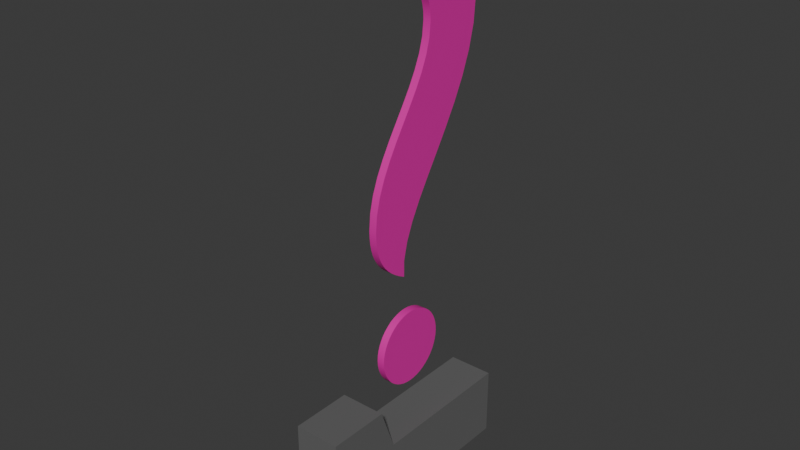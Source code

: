 # Source: neon_sign.blend  (saved by Blender 4.2.66; exported with 4.5.12 LTS)
import bpy
from mathutils import Matrix  # noqa: F401  (used for matrix-valued properties, if any)

bpy.ops.wm.read_factory_settings(use_empty=True)
scene = bpy.context.scene
scene.name = 'Scene'

# ---- collections
col_collection = bpy.data.collections.new('Collection'); scene.collection.children.link(col_collection)

# ---- materials (node trees are filled in below, after node groups)
mat_material_001 = bpy.data.materials.new('Material.001')
mat_neon = bpy.data.materials.new('neon')

# ---- material node trees
mat_material_001.use_nodes = True; mat_material_001.node_tree.nodes.clear()
_N = mat_material_001.node_tree.nodes; _L = mat_material_001.node_tree.links
n0 = _N.new('ShaderNodeBsdfPrincipled'); n0.name = 'Principled BSDF'; n0.location = (10, 300)
n0.inputs[0].default_value = (0.1197, 0.1197, 0.1197, 1.0)
n0.inputs[2].default_value = 1.0
n1 = _N.new('ShaderNodeOutputMaterial'); n1.name = 'Material Output'; n1.location = (300, 300)
_L.new(n0.outputs[0], n1.inputs[0])
n1.is_active_output = True
mat_neon.use_nodes = True; mat_neon.node_tree.nodes.clear()
_N = mat_neon.node_tree.nodes; _L = mat_neon.node_tree.links
n0 = _N.new('ShaderNodeBsdfPrincipled'); n0.name = 'Principled BSDF'; n0.location = (10, 300)
n0.inputs[0].default_value = (0.8002, 0.01066, 0.3985, 1.0)
n1 = _N.new('ShaderNodeOutputMaterial'); n1.name = 'Material Output'; n1.location = (300, 300)
_L.new(n0.outputs[0], n1.inputs[0])
n1.is_active_output = True

# ---- world
world_world = bpy.data.worlds.new('World'); scene.world = world_world
world_world.use_nodes = True; world_world.node_tree.nodes.clear()
_N = world_world.node_tree.nodes; _L = world_world.node_tree.links
n0 = _N.new('ShaderNodeOutputWorld'); n0.name = 'World Output'; n0.location = (300, 300)
n1 = _N.new('ShaderNodeBackground'); n1.name = 'Background'; n1.location = (10, 300)
n1.inputs[0].default_value = (0.05088, 0.05088, 0.05088, 1.0)
_L.new(n1.outputs[0], n0.inputs[0])
n0.is_active_output = True
world_world.color = (0.05088, 0.05088, 0.05088)
world_world.sun_shadow_jitter_overblur = 0.0

# ---- meshes
me_cube = bpy.data.meshes.new('Cube')
me_cube.from_pydata([(-0.2, -1.0, 0.0), (-0.2, -1.0, 1.0), (-0.2, 1.0, 0.0), (-0.2, 1.0, 0.6101), (0.2, -1.0, 0.0), (0.2, -1.0, 1.0), (0.2, 1.0, 0.0), (0.2, 1.0, 0.6101), (-0.2, -0.3219, 0.0), (-0.2, -0.3219, 0.6101), (0.2, -0.3219, 0.0), (0.2, -0.3219, 0.6101), (-0.2, -0.4639, 0.0), (0.2, -0.4639, 1.0), (-0.2, -0.4639, 1.0), (0.2, -0.4639, 0.0), (0.03348, 0.4259, 1.239), (0.03348, 0.4169, 1.196), (0.03348, 0.4025, 1.155), (0.03348, 0.3831, 1.116), (0.03348, 0.359, 1.08), (0.03348, 0.3306, 1.048), (0.03348, 0.2984, 1.02), (0.03348, 0.2628, 0.9957), (0.03348, 0.2241, 0.9762), (0.03348, 0.1829, 0.9618), (0.03348, 0.1394, 0.9529), (0.03348, 0.09415, 0.9498), (0.03348, 0.04888, 0.9529), (0.03348, 0.005414, 0.9618), (0.03348, -0.03585, 0.9762), (0.03348, -0.07449, 0.9957), (0.03348, -0.1101, 1.02), (0.03348, -0.1423, 1.048), (0.03348, -0.1707, 1.08), (0.03348, -0.1948, 1.116), (0.03348, -0.2142, 1.155), (0.03348, -0.2286, 1.196), (0.03348, -0.2376, 1.239), (0.03348, -0.2406, 1.285), (0.03348, -0.2376, 1.33), (0.03348, -0.2286, 1.373), (0.03348, -0.2142, 1.415), (0.03348, -0.1948, 1.453), (0.03348, -0.1707, 1.489), (0.03348, -0.1423, 1.521), (0.03348, -0.1101, 1.549), (0.03348, -0.07449, 1.574), (0.03348, -0.03585, 1.593), (0.03348, 0.005414, 1.607), (0.03348, 0.04888, 1.616), (0.03348, 0.09415, 1.619), (0.03348, 0.1394, 1.616), (0.03348, 0.1829, 1.607), (0.03348, 0.2241, 1.593), (0.03348, 0.2628, 1.574), (0.03348, 0.2984, 1.549), (0.03348, 0.3306, 1.521), (0.03348, 0.359, 1.489), (0.03348, 0.3831, 1.453), (0.03348, 0.4025, 1.415), (0.03348, 0.4169, 1.373), (0.03348, 0.4259, 1.33), (0.03348, 0.429, 1.285), (0.03348, 0.1106, 4.848), (0.03348, 0.2498, 4.822), (0.03348, 0.3728, 4.781), (0.03348, 0.4802, 4.727), (0.03348, 0.5726, 4.661), (0.03348, 0.6508, 4.585), (0.03348, 0.7151, 4.502), (0.03348, 0.7664, 4.414), (0.03348, 0.8053, 4.322), (0.03348, 0.8322, 4.229), (0.03348, 0.8479, 4.137), (0.03348, 0.853, 4.047), (0.03348, 0.835, 3.841), (0.03348, 0.7852, 3.643), (0.03348, 0.7104, 3.451), (0.03348, 0.6172, 3.266), (0.03348, 0.5124, 3.087), (0.03348, 0.4024, 2.913), (0.03348, 0.2942, 2.745), (0.03348, 0.1942, 2.583), (0.03348, 0.1091, 2.425), (0.03348, 0.04574, 2.271), (0.03348, 0.01062, 2.122), (0.03348, 0.01045, 1.977), (0.03348, -0.04526, 2.006), (0.03348, -0.09531, 2.038), (0.03348, -0.1399, 2.071), (0.03348, -0.1791, 2.106), (0.03348, -0.2131, 2.143), (0.03348, -0.242, 2.183), (0.03348, -0.2661, 2.226), (0.03348, -0.2855, 2.271), (0.03348, -0.3003, 2.32), (0.03348, -0.3107, 2.373), (0.03348, -0.3168, 2.429), (0.03348, -0.3188, 2.49), (0.03348, -0.3065, 2.634), (0.03348, -0.2725, 2.77), (0.03348, -0.2211, 2.901), (0.03348, -0.1567, 3.026), (0.03348, -0.08369, 3.148), (0.03348, -0.006289, 3.266), (0.03348, 0.07111, 3.383), (0.03348, 0.1442, 3.499), (0.03348, 0.2085, 3.616), (0.03348, 0.2599, 3.734), (0.03348, 0.2939, 3.855), (0.03348, 0.3062, 3.98), (0.03348, 0.3032, 4.034), (0.03348, 0.2944, 4.085), (0.03348, 0.28, 4.132), (0.03348, 0.2603, 4.176), (0.03348, 0.2355, 4.215), (0.03348, 0.2058, 4.25), (0.03348, 0.1714, 4.281), (0.03348, 0.1326, 4.306), (0.03348, 0.08962, 4.327), (0.03348, 0.04269, 4.341), (0.03348, -0.007955, 4.35), (0.03348, -0.06209, 4.354), (0.03348, -0.08919, 4.353), (0.03348, -0.1148, 4.352), (0.03348, -0.1389, 4.35), (0.03348, -0.1617, 4.347), (0.03348, -0.1833, 4.344), (0.03348, -0.2037, 4.341), (0.03348, -0.2231, 4.337), (0.03348, -0.2415, 4.334), (0.03348, -0.259, 4.33), (0.03348, -0.2759, 4.326), (0.03348, -0.292, 4.323), (0.03348, -0.3076, 4.32), (0.03348, -0.04535, 4.856), (-0.03348, 0.4259, 1.239), (-0.03348, 0.4169, 1.196), (-0.03348, 0.4025, 1.155), (-0.03348, 0.3831, 1.116), (-0.03348, 0.359, 1.08), (-0.03348, 0.3306, 1.048), (-0.03348, 0.2984, 1.02), (-0.03348, 0.2628, 0.9957), (-0.03348, 0.2241, 0.9762), (-0.03348, 0.1829, 0.9618), (-0.03348, 0.1394, 0.9529), (-0.03348, 0.09415, 0.9498), (-0.03348, 0.04888, 0.9529), (-0.03348, 0.005414, 0.9618), (-0.03348, -0.03585, 0.9762), (-0.03348, -0.07449, 0.9957), (-0.03348, -0.1101, 1.02), (-0.03348, -0.1423, 1.048), (-0.03348, -0.1707, 1.08), (-0.03348, -0.1948, 1.116), (-0.03348, -0.2142, 1.155), (-0.03348, -0.2286, 1.196), (-0.03348, -0.2376, 1.239), (-0.03348, -0.2406, 1.285), (-0.03348, -0.2376, 1.33), (-0.03348, -0.2286, 1.373), (-0.03348, -0.2142, 1.415), (-0.03348, -0.1948, 1.453), (-0.03348, -0.1707, 1.489), (-0.03348, -0.1423, 1.521), (-0.03348, -0.1101, 1.549), (-0.03348, -0.07449, 1.574), (-0.03348, -0.03585, 1.593), (-0.03348, 0.005414, 1.607), (-0.03348, 0.04888, 1.616), (-0.03348, 0.09415, 1.619), (-0.03348, 0.1394, 1.616), (-0.03348, 0.1829, 1.607), (-0.03348, 0.2241, 1.593), (-0.03348, 0.2628, 1.574), (-0.03348, 0.2984, 1.549), (-0.03348, 0.3306, 1.521), (-0.03348, 0.359, 1.489), (-0.03348, 0.3831, 1.453), (-0.03348, 0.4025, 1.415), (-0.03348, 0.4169, 1.373), (-0.03348, 0.4259, 1.33), (-0.03348, 0.429, 1.285), (-0.03348, 0.1106, 4.848), (-0.03348, 0.2498, 4.822), (-0.03348, 0.3728, 4.781), (-0.03348, 0.4802, 4.727), (-0.03348, 0.5726, 4.661), (-0.03348, 0.6508, 4.585), (-0.03348, 0.7151, 4.502), (-0.03348, 0.7664, 4.414), (-0.03348, 0.8053, 4.322), (-0.03348, 0.8322, 4.229), (-0.03348, 0.8479, 4.137), (-0.03348, 0.853, 4.047), (-0.03348, 0.835, 3.841), (-0.03348, 0.7852, 3.643), (-0.03348, 0.7104, 3.451), (-0.03348, 0.6172, 3.266), (-0.03348, 0.5124, 3.087), (-0.03348, 0.4024, 2.913), (-0.03348, 0.2942, 2.745), (-0.03348, 0.1942, 2.583), (-0.03348, 0.1091, 2.425), (-0.03348, 0.04574, 2.271), (-0.03348, 0.01062, 2.122), (-0.03348, 0.01045, 1.977), (-0.03348, -0.04526, 2.006), (-0.03348, -0.09531, 2.038), (-0.03348, -0.1399, 2.071), (-0.03348, -0.1791, 2.106), (-0.03348, -0.2131, 2.143), (-0.03348, -0.242, 2.183), (-0.03348, -0.2661, 2.226), (-0.03348, -0.2855, 2.271), (-0.03348, -0.3003, 2.32), (-0.03348, -0.3107, 2.373), (-0.03348, -0.3168, 2.429), (-0.03348, -0.3188, 2.49), (-0.03348, -0.3065, 2.634), (-0.03348, -0.2725, 2.77), (-0.03348, -0.2211, 2.901), (-0.03348, -0.1567, 3.026), (-0.03348, -0.08369, 3.148), (-0.03348, -0.006289, 3.266), (-0.03348, 0.07111, 3.383), (-0.03348, 0.1442, 3.499), (-0.03348, 0.2085, 3.616), (-0.03348, 0.2599, 3.734), (-0.03348, 0.2939, 3.855), (-0.03348, 0.3062, 3.98), (-0.03348, 0.3032, 4.034), (-0.03348, 0.2944, 4.085), (-0.03348, 0.28, 4.132), (-0.03348, 0.2603, 4.176), (-0.03348, 0.2355, 4.215), (-0.03348, 0.2058, 4.25), (-0.03348, 0.1714, 4.281), (-0.03348, 0.1326, 4.306), (-0.03348, 0.08962, 4.327), (-0.03348, 0.04269, 4.341), (-0.03348, -0.007955, 4.35), (-0.03348, -0.06209, 4.354), (-0.03348, -0.08919, 4.353), (-0.03348, -0.1148, 4.352), (-0.03348, -0.1389, 4.35), (-0.03348, -0.1617, 4.347), (-0.03348, -0.1833, 4.344), (-0.03348, -0.2037, 4.341), (-0.03348, -0.2231, 4.337), (-0.03348, -0.2415, 4.334), (-0.03348, -0.259, 4.33), (-0.03348, -0.2759, 4.326), (-0.03348, -0.292, 4.323), (-0.03348, -0.3076, 4.32), (-0.03348, -0.04535, 4.856), (-0.03348, 0.1106, 4.848), (0.03348, 0.1106, 4.848), (-0.03348, 0.2498, 4.822), (0.03348, 0.2498, 4.822), (-0.03348, 0.3728, 4.781), (0.03348, 0.3728, 4.781), (-0.03348, 0.4802, 4.727), (0.03348, 0.4802, 4.727), (-0.03348, 0.5726, 4.661), (0.03348, 0.5726, 4.661), (-0.03348, 0.6508, 4.585), (0.03348, 0.6508, 4.585), (-0.03348, 0.7151, 4.502), (0.03348, 0.7151, 4.502), (-0.03348, 0.7664, 4.414), (0.03348, 0.7664, 4.414), (-0.03348, 0.8053, 4.322), (0.03348, 0.8053, 4.322), (-0.03348, 0.8322, 4.229), (0.03348, 0.8322, 4.229), (-0.03348, 0.8479, 4.137), (0.03348, 0.8479, 4.137), (-0.03348, 0.853, 4.047), (0.03348, 0.853, 4.047), (-0.03348, 0.835, 3.841), (0.03348, 0.835, 3.841), (-0.03348, 0.7852, 3.643), (0.03348, 0.7852, 3.643), (-0.03348, 0.7104, 3.451), (0.03348, 0.7104, 3.451), (-0.03348, 0.6172, 3.266), (0.03348, 0.6172, 3.266), (-0.03348, 0.5124, 3.087), (0.03348, 0.5124, 3.087), (-0.03348, 0.4024, 2.913), (0.03348, 0.4024, 2.913), (-0.03348, 0.2942, 2.745), (0.03348, 0.2942, 2.745), (-0.03348, 0.1942, 2.583), (0.03348, 0.1942, 2.583), (-0.03348, 0.1091, 2.425), (0.03348, 0.1091, 2.425), (-0.03348, 0.04574, 2.271), (0.03348, 0.04574, 2.271), (-0.03348, 0.01062, 2.122), (0.03348, 0.01062, 2.122), (-0.03348, 0.01045, 1.977), (0.03348, 0.01045, 1.977), (-0.03348, -0.04526, 2.006), (0.03348, -0.04526, 2.006), (-0.03348, -0.09531, 2.038), (0.03348, -0.09531, 2.038), (-0.03348, -0.1399, 2.071), (0.03348, -0.1399, 2.071), (-0.03348, -0.1791, 2.106), (0.03348, -0.1791, 2.106), (-0.03348, -0.2131, 2.143), (0.03348, -0.2131, 2.143), (-0.03348, -0.242, 2.183), (0.03348, -0.242, 2.183), (-0.03348, -0.2661, 2.226), (0.03348, -0.2661, 2.226), (-0.03348, -0.2855, 2.271), (0.03348, -0.2855, 2.271), (-0.03348, -0.3003, 2.32), (0.03348, -0.3003, 2.32), (-0.03348, -0.3107, 2.373), (0.03348, -0.3107, 2.373), (-0.03348, -0.3168, 2.429), (0.03348, -0.3168, 2.429), (-0.03348, -0.3188, 2.49), (0.03348, -0.3188, 2.49), (-0.03348, -0.3065, 2.634), (0.03348, -0.3065, 2.634), (-0.03348, -0.2725, 2.77), (0.03348, -0.2725, 2.77), (-0.03348, -0.2211, 2.901), (0.03348, -0.2211, 2.901), (-0.03348, -0.1567, 3.026), (0.03348, -0.1567, 3.026), (-0.03348, -0.08369, 3.148), (0.03348, -0.08369, 3.148), (-0.03348, -0.006289, 3.266), (0.03348, -0.006289, 3.266), (-0.03348, 0.07111, 3.383), (0.03348, 0.07111, 3.383), (-0.03348, 0.1442, 3.499), (0.03348, 0.1442, 3.499), (-0.03348, 0.2085, 3.616), (0.03348, 0.2085, 3.616), (-0.03348, 0.2599, 3.734), (0.03348, 0.2599, 3.734), (-0.03348, 0.2939, 3.855), (0.03348, 0.2939, 3.855), (-0.03348, 0.3062, 3.98), (0.03348, 0.3062, 3.98), (-0.03348, 0.3032, 4.034), (0.03348, 0.3032, 4.034), (-0.03348, 0.2944, 4.085), (0.03348, 0.2944, 4.085), (-0.03348, 0.28, 4.132), (0.03348, 0.28, 4.132), (-0.03348, 0.2603, 4.176), (0.03348, 0.2603, 4.176), (-0.03348, 0.2355, 4.215), (0.03348, 0.2355, 4.215), (-0.03348, 0.2058, 4.25), (0.03348, 0.2058, 4.25), (-0.03348, 0.1714, 4.281), (0.03348, 0.1714, 4.281), (-0.03348, 0.1326, 4.306), (0.03348, 0.1326, 4.306), (-0.03348, 0.08962, 4.327), (0.03348, 0.08962, 4.327), (-0.03348, 0.04269, 4.341), (0.03348, 0.04269, 4.341), (-0.03348, -0.007955, 4.35), (0.03348, -0.007955, 4.35), (-0.03348, -0.06209, 4.354), (0.03348, -0.06209, 4.354), (-0.03348, -0.08919, 4.353), (0.03348, -0.08919, 4.353), (-0.03348, -0.1148, 4.352), (0.03348, -0.1148, 4.352), (-0.03348, -0.1389, 4.35), (0.03348, -0.1389, 4.35), (-0.03348, -0.1617, 4.347), (0.03348, -0.1617, 4.347), (-0.03348, -0.1833, 4.344), (0.03348, -0.1833, 4.344), (-0.03348, -0.2037, 4.341), (0.03348, -0.2037, 4.341), (-0.03348, -0.2231, 4.337), (0.03348, -0.2231, 4.337), (-0.03348, -0.2415, 4.334), (0.03348, -0.2415, 4.334), (-0.03348, -0.259, 4.33), (0.03348, -0.259, 4.33), (-0.03348, -0.2759, 4.326), (0.03348, -0.2759, 4.326), (-0.03348, -0.292, 4.323), (0.03348, -0.292, 4.323), (-0.03348, -0.3076, 4.32), (0.03348, -0.3076, 4.32), (-0.03348, -0.04535, 4.856), (0.03348, -0.04535, 4.856), (-0.03348, 0.4259, 1.239), (0.03348, 0.4259, 1.239), (-0.03348, 0.4169, 1.196), (0.03348, 0.4169, 1.196), (-0.03348, 0.4025, 1.155), (0.03348, 0.4025, 1.155), (-0.03348, 0.3831, 1.116), (0.03348, 0.3831, 1.116), (-0.03348, 0.359, 1.08), (0.03348, 0.359, 1.08), (-0.03348, 0.3306, 1.048), (0.03348, 0.3306, 1.048), (-0.03348, 0.2984, 1.02), (0.03348, 0.2984, 1.02), (-0.03348, 0.2628, 0.9957), (0.03348, 0.2628, 0.9957), (-0.03348, 0.2241, 0.9762), (0.03348, 0.2241, 0.9762), (-0.03348, 0.1829, 0.9618), (0.03348, 0.1829, 0.9618), (-0.03348, 0.1394, 0.9529), (0.03348, 0.1394, 0.9529), (-0.03348, 0.09415, 0.9498), (0.03348, 0.09415, 0.9498), (-0.03348, 0.04888, 0.9529), (0.03348, 0.04888, 0.9529), (-0.03348, 0.005414, 0.9618), (0.03348, 0.005414, 0.9618), (-0.03348, -0.03585, 0.9762), (0.03348, -0.03585, 0.9762), (-0.03348, -0.07449, 0.9957), (0.03348, -0.07449, 0.9957), (-0.03348, -0.1101, 1.02), (0.03348, -0.1101, 1.02), (-0.03348, -0.1423, 1.048), (0.03348, -0.1423, 1.048), (-0.03348, -0.1707, 1.08), (0.03348, -0.1707, 1.08), (-0.03348, -0.1948, 1.116), (0.03348, -0.1948, 1.116), (-0.03348, -0.2142, 1.155), (0.03348, -0.2142, 1.155), (-0.03348, -0.2286, 1.196), (0.03348, -0.2286, 1.196), (-0.03348, -0.2376, 1.239), (0.03348, -0.2376, 1.239), (-0.03348, -0.2406, 1.285), (0.03348, -0.2406, 1.285), (-0.03348, -0.2376, 1.33), (0.03348, -0.2376, 1.33), (-0.03348, -0.2286, 1.373), (0.03348, -0.2286, 1.373), (-0.03348, -0.2142, 1.415), (0.03348, -0.2142, 1.415), (-0.03348, -0.1948, 1.453), (0.03348, -0.1948, 1.453), (-0.03348, -0.1707, 1.489), (0.03348, -0.1707, 1.489), (-0.03348, -0.1423, 1.521), (0.03348, -0.1423, 1.521), (-0.03348, -0.1101, 1.549), (0.03348, -0.1101, 1.549), (-0.03348, -0.07449, 1.574), (0.03348, -0.07449, 1.574), (-0.03348, -0.03585, 1.593), (0.03348, -0.03585, 1.593), (-0.03348, 0.005414, 1.607), (0.03348, 0.005414, 1.607), (-0.03348, 0.04888, 1.616), (0.03348, 0.04888, 1.616), (-0.03348, 0.09415, 1.619), (0.03348, 0.09415, 1.619), (-0.03348, 0.1394, 1.616), (0.03348, 0.1394, 1.616), (-0.03348, 0.1829, 1.607), (0.03348, 0.1829, 1.607), (-0.03348, 0.2241, 1.593), (0.03348, 0.2241, 1.593), (-0.03348, 0.2628, 1.574), (0.03348, 0.2628, 1.574), (-0.03348, 0.2984, 1.549), (0.03348, 0.2984, 1.549), (-0.03348, 0.3306, 1.521), (0.03348, 0.3306, 1.521), (-0.03348, 0.359, 1.489), (0.03348, 0.359, 1.489), (-0.03348, 0.3831, 1.453), (0.03348, 0.3831, 1.453), (-0.03348, 0.4025, 1.415), (0.03348, 0.4025, 1.415), (-0.03348, 0.4169, 1.373), (0.03348, 0.4169, 1.373), (-0.03348, 0.4259, 1.33), (0.03348, 0.4259, 1.33), (-0.03348, 0.429, 1.285), (0.03348, 0.429, 1.285)], [], [(8, 9, 3, 2), (2, 3, 7, 6), (15, 13, 5, 4), (4, 5, 1, 0), (12, 15, 4, 0), (13, 14, 1, 5), (7, 3, 9, 11), (2, 6, 10, 8), (6, 7, 11, 10), (12, 14, 9, 8), (0, 1, 14, 12), (11, 9, 14, 13), (8, 10, 15, 12), (10, 11, 13, 15), (135, 64, 136), (135, 65, 64), (135, 66, 65), (135, 67, 66), (135, 68, 67), (135, 69, 68), (135, 131, 69), (131, 130, 69), (130, 129, 69), (129, 70, 69), (129, 128, 70), (128, 127, 70), (127, 126, 70), (126, 125, 70), (125, 71, 70), (125, 124, 71), (124, 123, 71), (123, 72, 71), (122, 72, 123), (121, 72, 122), (120, 72, 121), (135, 132, 131), (135, 133, 132), (119, 72, 120), (135, 134, 133), (119, 73, 72), (118, 73, 119), (117, 73, 118), (116, 73, 117), (116, 74, 73), (115, 74, 116), (114, 74, 115), (114, 75, 74), (113, 75, 114), (112, 75, 113), (112, 76, 75), (111, 76, 112), (110, 76, 111), (109, 76, 110), (109, 77, 76), (108, 77, 109), (108, 78, 77), (107, 78, 108), (106, 78, 107), (106, 79, 78), (105, 79, 106), (104, 79, 105), (104, 80, 79), (103, 80, 104), (103, 81, 80), (102, 81, 103), (102, 82, 81), (101, 82, 102), (100, 82, 101), (100, 83, 82), (99, 83, 100), (99, 84, 83), (98, 84, 99), (97, 84, 98), (97, 85, 84), (96, 85, 97), (95, 85, 96), (95, 86, 85), (94, 86, 95), (93, 86, 94), (92, 86, 93), (91, 86, 92), (91, 87, 86), (90, 87, 91), (89, 87, 90), (88, 87, 89), (50, 52, 51), (49, 52, 50), (49, 53, 52), (48, 53, 49), (48, 54, 53), (47, 54, 48), (47, 55, 54), (46, 55, 47), (46, 56, 55), (45, 56, 46), (45, 57, 56), (44, 57, 45), (44, 58, 57), (43, 58, 44), (43, 59, 58), (42, 59, 43), (42, 60, 59), (41, 60, 42), (41, 61, 60), (40, 61, 41), (40, 62, 61), (40, 63, 62), (39, 63, 40), (38, 63, 39), (38, 16, 63), (37, 16, 38), (37, 17, 16), (36, 17, 37), (36, 18, 17), (35, 18, 36), (35, 19, 18), (34, 19, 35), (34, 20, 19), (33, 20, 34), (33, 21, 20), (32, 21, 33), (32, 22, 21), (31, 22, 32), (31, 23, 22), (30, 23, 31), (30, 24, 23), (29, 24, 30), (29, 25, 24), (28, 25, 29), (28, 26, 25), (27, 26, 28), (256, 257, 185), (256, 185, 186), (256, 186, 187), (256, 187, 188), (256, 188, 189), (256, 189, 190), (256, 190, 252), (252, 190, 251), (251, 190, 250), (250, 190, 191), (250, 191, 249), (249, 191, 248), (248, 191, 247), (247, 191, 246), (246, 191, 192), (246, 192, 245), (245, 192, 244), (244, 192, 193), (243, 244, 193), (242, 243, 193), (241, 242, 193), (256, 252, 253), (256, 253, 254), (240, 241, 193), (256, 254, 255), (240, 193, 194), (239, 240, 194), (238, 239, 194), (237, 238, 194), (237, 194, 195), (236, 237, 195), (235, 236, 195), (235, 195, 196), (234, 235, 196), (233, 234, 196), (233, 196, 197), (232, 233, 197), (231, 232, 197), (230, 231, 197), (230, 197, 198), (229, 230, 198), (229, 198, 199), (228, 229, 199), (227, 228, 199), (227, 199, 200), (226, 227, 200), (225, 226, 200), (225, 200, 201), (224, 225, 201), (224, 201, 202), (223, 224, 202), (223, 202, 203), (222, 223, 203), (221, 222, 203), (221, 203, 204), (220, 221, 204), (220, 204, 205), (219, 220, 205), (218, 219, 205), (218, 205, 206), (217, 218, 206), (216, 217, 206), (216, 206, 207), (215, 216, 207), (214, 215, 207), (213, 214, 207), (212, 213, 207), (212, 207, 208), (211, 212, 208), (210, 211, 208), (209, 210, 208), (171, 172, 173), (170, 171, 173), (170, 173, 174), (169, 170, 174), (169, 174, 175), (168, 169, 175), (168, 175, 176), (167, 168, 176), (167, 176, 177), (166, 167, 177), (166, 177, 178), (165, 166, 178), (165, 178, 179), (164, 165, 179), (164, 179, 180), (163, 164, 180), (163, 180, 181), (162, 163, 181), (162, 181, 182), (161, 162, 182), (161, 182, 183), (161, 183, 184), (160, 161, 184), (159, 160, 184), (159, 184, 137), (158, 159, 137), (158, 137, 138), (157, 158, 138), (157, 138, 139), (156, 157, 139), (156, 139, 140), (155, 156, 140), (155, 140, 141), (154, 155, 141), (154, 141, 142), (153, 154, 142), (153, 142, 143), (152, 153, 143), (152, 143, 144), (151, 152, 144), (151, 144, 145), (150, 151, 145), (150, 145, 146), (149, 150, 146), (149, 146, 147), (148, 149, 147), (259, 261, 260, 258), (261, 263, 262, 260), (263, 265, 264, 262), (265, 267, 266, 264), (267, 269, 268, 266), (269, 271, 270, 268), (271, 273, 272, 270), (273, 275, 274, 272), (275, 277, 276, 274), (277, 279, 278, 276), (279, 281, 280, 278), (281, 283, 282, 280), (283, 285, 284, 282), (285, 287, 286, 284), (287, 289, 288, 286), (289, 291, 290, 288), (291, 293, 292, 290), (293, 295, 294, 292), (295, 297, 296, 294), (297, 299, 298, 296), (299, 301, 300, 298), (301, 303, 302, 300), (303, 305, 304, 302), (305, 307, 306, 304), (307, 309, 308, 306), (309, 311, 310, 308), (311, 313, 312, 310), (313, 315, 314, 312), (315, 317, 316, 314), (317, 319, 318, 316), (319, 321, 320, 318), (321, 323, 322, 320), (323, 325, 324, 322), (325, 327, 326, 324), (327, 329, 328, 326), (329, 331, 330, 328), (331, 333, 332, 330), (333, 335, 334, 332), (335, 337, 336, 334), (337, 339, 338, 336), (339, 341, 340, 338), (341, 343, 342, 340), (343, 345, 344, 342), (345, 347, 346, 344), (347, 349, 348, 346), (349, 351, 350, 348), (351, 353, 352, 350), (353, 355, 354, 352), (355, 357, 356, 354), (357, 359, 358, 356), (359, 361, 360, 358), (361, 363, 362, 360), (363, 365, 364, 362), (365, 367, 366, 364), (367, 369, 368, 366), (369, 371, 370, 368), (371, 373, 372, 370), (373, 375, 374, 372), (375, 377, 376, 374), (377, 379, 378, 376), (379, 381, 380, 378), (381, 383, 382, 380), (383, 385, 384, 382), (385, 387, 386, 384), (387, 389, 388, 386), (389, 391, 390, 388), (391, 393, 392, 390), (393, 395, 394, 392), (395, 397, 396, 394), (397, 399, 398, 396), (399, 401, 400, 398), (401, 403, 402, 400), (403, 259, 258, 402), (405, 407, 406, 404), (407, 409, 408, 406), (409, 411, 410, 408), (411, 413, 412, 410), (413, 415, 414, 412), (415, 417, 416, 414), (417, 419, 418, 416), (419, 421, 420, 418), (421, 423, 422, 420), (423, 425, 424, 422), (425, 427, 426, 424), (427, 429, 428, 426), (429, 431, 430, 428), (431, 433, 432, 430), (433, 435, 434, 432), (435, 437, 436, 434), (437, 439, 438, 436), (439, 441, 440, 438), (441, 443, 442, 440), (443, 445, 444, 442), (445, 447, 446, 444), (447, 449, 448, 446), (449, 451, 450, 448), (451, 453, 452, 450), (453, 455, 454, 452), (455, 457, 456, 454), (457, 459, 458, 456), (459, 461, 460, 458), (461, 463, 462, 460), (463, 465, 464, 462), (465, 467, 466, 464), (467, 469, 468, 466), (469, 471, 470, 468), (471, 473, 472, 470), (473, 475, 474, 472), (475, 477, 476, 474), (477, 479, 478, 476), (479, 481, 480, 478), (481, 483, 482, 480), (483, 485, 484, 482), (485, 487, 486, 484), (487, 489, 488, 486), (489, 491, 490, 488), (491, 493, 492, 490), (493, 495, 494, 492), (495, 497, 496, 494), (497, 499, 498, 496), (499, 405, 404, 498)])
me_cube.polygons.foreach_set('use_smooth', [0, 0, 0, 0, 0, 0, 0, 0, 0, 0, 0, 0, 0, 0, 0, 0, 0, 0, 0, 0, 0, 0, 0, 0, 0, 0, 0, 0, 0, 0, 0, 0, 0, 0, 0, 0, 0, 0, 0, 0, 0, 0, 0, 0, 0, 0, 0, 0, 0, 0, 0, 0, 0, 0, 0, 0, 0, 0, 0, 0, 0, 0, 0, 0, 0, 0, 0, 0, 0, 0, 0, 0, 0, 0, 0, 0, 0, 0, 0, 0, 0, 0, 0, 0, 0, 0, 0, 0, 0, 0, 0, 0, 0, 0, 0, 0, 0, 0, 0, 0, 0, 0, 0, 0, 0, 0, 0, 0, 0, 0, 0, 0, 0, 0, 0, 0, 0, 0, 0, 0, 0, 0, 0, 0, 0, 0, 0, 0, 0, 0, 0, 0, 0, 0, 0, 0, 0, 0, 0, 0, 0, 0, 0, 0, 0, 0, 0, 0, 0, 0, 0, 0, 0, 0, 0, 0, 0, 0, 0, 0, 0, 0, 0, 0, 0, 0, 0, 0, 0, 0, 0, 0, 0, 0, 0, 0, 0, 0, 0, 0, 0, 0, 0, 0, 0, 0, 0, 0, 0, 0, 0, 0, 0, 0, 0, 0, 0, 0, 0, 0, 0, 0, 0, 0, 0, 0, 0, 0, 0, 0, 0, 0, 0, 0, 0, 0, 0, 0, 0, 0, 0, 0, 0, 0, 0, 0, 0, 0, 0, 0, 0, 0, 0, 0, 0, 0, 0, 0, 0, 0, 0, 0, 0, 0, 0, 0, 0, 0, 1, 1, 1, 1, 1, 1, 1, 1, 1, 1, 1, 1, 1, 1, 1, 1, 1, 1, 1, 1, 1, 1, 1, 1, 1, 1, 1, 1, 1, 1, 1, 1, 1, 1, 1, 1, 1, 1, 1, 1, 1, 1, 1, 1, 1, 1, 1, 1, 1, 1, 1, 1, 1, 1, 1, 1, 1, 1, 1, 1, 1, 1, 1, 1, 1, 1, 1, 1, 1, 1, 1, 1, 1, 1, 1, 1, 1, 1, 1, 1, 1, 1, 1, 1, 1, 1, 1, 1, 1, 1, 1, 1, 1, 1, 1, 1, 1, 1, 1, 1, 1, 1, 1, 1, 1, 1, 1, 1, 1, 1, 1, 1, 1, 1, 1, 1, 1, 1, 1, 1, 1])
me_cube.polygons.foreach_set('material_index', [0, 0, 0, 0, 0, 0, 0, 0, 0, 0, 0, 0, 0, 0, 1, 1, 1, 1, 1, 1, 1, 1, 1, 1, 1, 1, 1, 1, 1, 1, 1, 1, 1, 1, 1, 1, 1, 1, 1, 1, 1, 1, 1, 1, 1, 1, 1, 1, 1, 1, 1, 1, 1, 1, 1, 1, 1, 1, 1, 1, 1, 1, 1, 1, 1, 1, 1, 1, 1, 1, 1, 1, 1, 1, 1, 1, 1, 1, 1, 1, 1, 1, 1, 1, 1, 1, 1, 1, 1, 1, 1, 1, 1, 1, 1, 1, 1, 1, 1, 1, 1, 1, 1, 1, 1, 1, 1, 1, 1, 1, 1, 1, 1, 1, 1, 1, 1, 1, 1, 1, 1, 1, 1, 1, 1, 1, 1, 1, 1, 1, 1, 1, 1, 1, 1, 1, 1, 1, 1, 1, 1, 1, 1, 1, 1, 1, 1, 1, 1, 1, 1, 1, 1, 1, 1, 1, 1, 1, 1, 1, 1, 1, 1, 1, 1, 1, 1, 1, 1, 1, 1, 1, 1, 1, 1, 1, 1, 1, 1, 1, 1, 1, 1, 1, 1, 1, 1, 1, 1, 1, 1, 1, 1, 1, 1, 1, 1, 1, 1, 1, 1, 1, 1, 1, 1, 1, 1, 1, 1, 1, 1, 1, 1, 1, 1, 1, 1, 1, 1, 1, 1, 1, 1, 1, 1, 1, 1, 1, 1, 1, 1, 1, 1, 1, 1, 1, 1, 1, 1, 1, 1, 1, 1, 1, 1, 1, 1, 1, 1, 1, 1, 1, 1, 1, 1, 1, 1, 1, 1, 1, 1, 1, 1, 1, 1, 1, 1, 1, 1, 1, 1, 1, 1, 1, 1, 1, 1, 1, 1, 1, 1, 1, 1, 1, 1, 1, 1, 1, 1, 1, 1, 1, 1, 1, 1, 1, 1, 1, 1, 1, 1, 1, 1, 1, 1, 1, 1, 1, 1, 1, 1, 1, 1, 1, 1, 1, 1, 1, 1, 1, 1, 1, 1, 1, 1, 1, 1, 1, 1, 1, 1, 1, 1, 1, 1, 1, 1, 1, 1, 1, 1, 1, 1, 1, 1, 1, 1, 1, 1, 1, 1, 1, 1, 1, 1, 1, 1, 1, 1, 1, 1, 1, 1, 1, 1, 1, 1, 1, 1])
_uv = me_cube.uv_layers.new(name='UVMap')
_uv.uv.foreach_set('vector', [0.375, 0.08476, 0.625, 0.08476, 0.625, 0.25, 0.375, 0.25, 0.375, 0.25, 0.625, 0.25, 0.625, 0.5, 0.375, 0.5, 0.375, 0.683, 0.625, 0.683, 0.625, 0.75, 0.375, 0.75, 0.375, 0.75, 0.625, 0.75, 0.625, 1.0, 0.375, 1.0, 0.125, 0.683, 0.375, 0.683, 0.375, 0.75, 0.125, 0.75, 0.625, 0.683, 0.875, 0.683, 0.875, 0.75, 0.625, 0.75, 0.625, 0.5, 0.875, 0.5, 0.875, 0.6652, 0.625, 0.6652, 0.125, 0.5, 0.375, 0.5, 0.375, 0.6652, 0.125, 0.6652, 0.375, 0.5, 0.625, 0.5, 0.625, 0.6652, 0.375, 0.6652, 0.375, 0.06701, 0.625, 0.06701, 0.625, 0.08476, 0.375, 0.08476, 0.375, 0.0, 0.625, 0.0, 0.625, 0.06701, 0.375, 0.06701, 0.625, 0.6652, 0.875, 0.6652, 0.875, 0.683, 0.625, 0.683, 0.125, 0.6652, 0.375, 0.6652, 0.375, 0.683, 0.125, 0.683, 0.375, 0.6652, 0.625, 0.6652, 0.625, 0.683, 0.375, 0.683, 0.9917, 0.0, 0.4, 0.0, 1.0, 0.0, 0.9917, 0.0, 0.4083, 0.0, 0.4, 0.0, 0.9917, 0.0, 0.4167, 0.0, 0.4083, 0.0, 0.9917, 0.0, 0.425, 0.0, 0.4167, 0.0, 0.9917, 0.0, 0.4333, 0.0, 0.425, 0.0, 0.9917, 0.0, 0.4417, 0.0, 0.4333, 0.0, 0.9917, 0.0, 0.9583, 0.0, 0.4417, 0.0, 0.9583, 0.0, 0.95, 0.0, 0.4417, 0.0, 0.95, 0.0, 0.9417, 0.0, 0.4417, 0.0, 0.9417, 0.0, 0.45, 0.0, 0.4417, 0.0, 0.9417, 0.0, 0.9333, 0.0, 0.45, 0.0, 0.9333, 0.0, 0.925, 0.0, 0.45, 0.0, 0.925, 0.0, 0.9167, 0.0, 0.45, 0.0, 0.9167, 0.0, 0.9083, 0.0, 0.45, 0.0, 0.9083, 0.0, 0.4583, 0.0, 0.45, 0.0, 0.9083, 0.0, 0.9, 0.0, 0.4583, 0.0, 0.9, 0.0, 0.8917, 0.0, 0.4583, 0.0, 0.8917, 0.0, 0.4667, 0.0, 0.4583, 0.0, 0.8833, 0.0, 0.4667, 0.0, 0.8917, 0.0, 0.875, 0.0, 0.4667, 0.0, 0.8833, 0.0, 0.8667, 0.0, 0.4667, 0.0, 0.875, 0.0, 0.9917, 0.0, 0.9667, 0.0, 0.9583, 0.0, 0.9917, 0.0, 0.975, 0.0, 0.9667, 0.0, 0.8583, 0.0, 0.4667, 0.0, 0.8667, 0.0, 0.9917, 0.0, 0.9833, 0.0, 0.975, 0.0, 0.8583, 0.0, 0.475, 0.0, 0.4667, 0.0, 0.85, 0.0, 0.475, 0.0, 0.8583, 0.0, 0.8417, 0.0, 0.475, 0.0, 0.85, 0.0, 0.8333, 0.0, 0.475, 0.0, 0.8417, 0.0, 0.8333, 0.0, 0.4833, 0.0, 0.475, 0.0, 0.825, 0.0, 0.4833, 0.0, 0.8333, 0.0, 0.8167, 0.0, 0.4833, 0.0, 0.825, 0.0, 0.8167, 0.0, 0.4917, 0.0, 0.4833, 0.0, 0.8083, 0.0, 0.4917, 0.0, 0.8167, 0.0, 0.8, 0.0, 0.4917, 0.0, 0.8083, 0.0, 0.8, 0.0, 0.5, 0.0, 0.4917, 0.0, 0.7917, 0.0, 0.5, 0.0, 0.8, 0.0, 0.7833, 0.0, 0.5, 0.0, 0.7917, 0.0, 0.775, 0.0, 0.5, 0.0, 0.7833, 0.0, 0.775, 0.0, 0.5083, 0.0, 0.5, 0.0, 0.7667, 0.0, 0.5083, 0.0, 0.775, 0.0, 0.7667, 0.0, 0.5167, 0.0, 0.5083, 0.0, 0.7583, 0.0, 0.5167, 0.0, 0.7667, 0.0, 0.75, 0.0, 0.5167, 0.0, 0.7583, 0.0, 0.75, 0.0, 0.525, 0.0, 0.5167, 0.0, 0.7417, 0.0, 0.525, 0.0, 0.75, 0.0, 0.7333, 0.0, 0.525, 0.0, 0.7417, 0.0, 0.7333, 0.0, 0.5333, 0.0, 0.525, 0.0, 0.725, 0.0, 0.5333, 0.0, 0.7333, 0.0, 0.725, 0.0, 0.5417, 0.0, 0.5333, 0.0, 0.7167, 0.0, 0.5417, 0.0, 0.725, 0.0, 0.7167, 0.0, 0.55, 0.0, 0.5417, 0.0, 0.7083, 0.0, 0.55, 0.0, 0.7167, 0.0, 0.7, 0.0, 0.55, 0.0, 0.7083, 0.0, 0.7, 0.0, 0.5583, 0.0, 0.55, 0.0, 0.6917, 0.0, 0.5583, 0.0, 0.7, 0.0, 0.6917, 0.0, 0.5667, 0.0, 0.5583, 0.0, 0.6833, 0.0, 0.5667, 0.0, 0.6917, 0.0, 0.675, 0.0, 0.5667, 0.0, 0.6833, 0.0, 0.675, 0.0, 0.575, 0.0, 0.5667, 0.0, 0.6667, 0.0, 0.575, 0.0, 0.675, 0.0, 0.6583, 0.0, 0.575, 0.0, 0.6667, 0.0, 0.6583, 0.0, 0.5833, 0.0, 0.575, 0.0, 0.65, 0.0, 0.5833, 0.0, 0.6583, 0.0, 0.6417, 0.0, 0.5833, 0.0, 0.65, 0.0, 0.6333, 0.0, 0.5833, 0.0, 0.6417, 0.0, 0.625, 0.0, 0.5833, 0.0, 0.6333, 0.0, 0.625, 0.0, 0.5917, 0.0, 0.5833, 0.0, 0.6167, 0.0, 0.5917, 0.0, 0.625, 0.0, 0.6083, 0.0, 0.5917, 0.0, 0.6167, 0.0, 0.6, 0.0, 0.5917, 0.0, 0.6083, 0.0, 0.2833, 0.0, 0.3, 0.0, 0.2917, 0.0, 0.275, 0.0, 0.3, 0.0, 0.2833, 0.0, 0.275, 0.0, 0.3083, 0.0, 0.3, 0.0, 0.2667, 0.0, 0.3083, 0.0, 0.275, 0.0, 0.2667, 0.0, 0.3167, 0.0, 0.3083, 0.0, 0.2583, 0.0, 0.3167, 0.0, 0.2667, 0.0, 0.2583, 0.0, 0.325, 0.0, 0.3167, 0.0, 0.25, 0.0, 0.325, 0.0, 0.2583, 0.0, 0.25, 0.0, 0.3333, 0.0, 0.325, 0.0, 0.2417, 0.0, 0.3333, 0.0, 0.25, 0.0, 0.2417, 0.0, 0.3417, 0.0, 0.3333, 0.0, 0.2333, 0.0, 0.3417, 0.0, 0.2417, 0.0, 0.2333, 0.0, 0.35, 0.0, 0.3417, 0.0, 0.225, 0.0, 0.35, 0.0, 0.2333, 0.0, 0.225, 0.0, 0.3583, 0.0, 0.35, 0.0, 0.2167, 0.0, 0.3583, 0.0, 0.225, 0.0, 0.2167, 0.0, 0.3667, 0.0, 0.3583, 0.0, 0.2083, 0.0, 0.3667, 0.0, 0.2167, 0.0, 0.2083, 0.0, 0.375, 0.0, 0.3667, 0.0, 0.2, 0.0, 0.375, 0.0, 0.2083, 0.0, 0.2, 0.0, 0.3833, 0.0, 0.375, 0.0, 0.2, 0.0, 0.3917, 0.0, 0.3833, 0.0, 0.1917, 0.0, 0.3917, 0.0, 0.2, 0.0, 0.1833, 0.0, 0.3917, 0.0, 0.1917, 0.0, 0.1833, 0.0, 0.0, 0.0, 0.3917, 0.0, 0.175, 0.0, 0.0, 0.0, 0.1833, 0.0, 0.175, 0.0, 0.008333, 0.0, 0.0, 0.0, 0.1667, 0.0, 0.008333, 0.0, 0.175, 0.0, 0.1667, 0.0, 0.01667, 0.0, 0.008333, 0.0, 0.1583, 0.0, 0.01667, 0.0, 0.1667, 0.0, 0.1583, 0.0, 0.025, 0.0, 0.01667, 0.0, 0.15, 0.0, 0.025, 0.0, 0.1583, 0.0, 0.15, 0.0, 0.03333, 0.0, 0.025, 0.0, 0.1417, 0.0, 0.03333, 0.0, 0.15, 0.0, 0.1417, 0.0, 0.04167, 0.0, 0.03333, 0.0, 0.1333, 0.0, 0.04167, 0.0, 0.1417, 0.0, 0.1333, 0.0, 0.05, 0.0, 0.04167, 0.0, 0.125, 0.0, 0.05, 0.0, 0.1333, 0.0, 0.125, 0.0, 0.05833, 0.0, 0.05, 0.0, 0.1167, 0.0, 0.05833, 0.0, 0.125, 0.0, 0.1167, 0.0, 0.06667, 0.0, 0.05833, 0.0, 0.1083, 0.0, 0.06667, 0.0, 0.1167, 0.0, 0.1083, 0.0, 0.075, 0.0, 0.06667, 0.0, 0.1, 0.0, 0.075, 0.0, 0.1083, 0.0, 0.1, 0.0, 0.08333, 0.0, 0.075, 0.0, 0.09167, 0.0, 0.08333, 0.0, 0.1, 0.0, 0.9917, 0.0, 1.0, 0.0, 0.4, 0.0, 0.9917, 0.0, 0.4, 0.0, 0.4083, 0.0, 0.9917, 0.0, 0.4083, 0.0, 0.4167, 0.0, 0.9917, 0.0, 0.4167, 0.0, 0.425, 0.0, 0.9917, 0.0, 0.425, 0.0, 0.4333, 0.0, 0.9917, 0.0, 0.4333, 0.0, 0.4417, 0.0, 0.9917, 0.0, 0.4417, 0.0, 0.9583, 0.0, 0.9583, 0.0, 0.4417, 0.0, 0.95, 0.0, 0.95, 0.0, 0.4417, 0.0, 0.9417, 0.0, 0.9417, 0.0, 0.4417, 0.0, 0.45, 0.0, 0.9417, 0.0, 0.45, 0.0, 0.9333, 0.0, 0.9333, 0.0, 0.45, 0.0, 0.925, 0.0, 0.925, 0.0, 0.45, 0.0, 0.9167, 0.0, 0.9167, 0.0, 0.45, 0.0, 0.9083, 0.0, 0.9083, 0.0, 0.45, 0.0, 0.4583, 0.0, 0.9083, 0.0, 0.4583, 0.0, 0.9, 0.0, 0.9, 0.0, 0.4583, 0.0, 0.8917, 0.0, 0.8917, 0.0, 0.4583, 0.0, 0.4667, 0.0, 0.8833, 0.0, 0.8917, 0.0, 0.4667, 0.0, 0.875, 0.0, 0.8833, 0.0, 0.4667, 0.0, 0.8667, 0.0, 0.875, 0.0, 0.4667, 0.0, 0.9917, 0.0, 0.9583, 0.0, 0.9667, 0.0, 0.9917, 0.0, 0.9667, 0.0, 0.975, 0.0, 0.8583, 0.0, 0.8667, 0.0, 0.4667, 0.0, 0.9917, 0.0, 0.975, 0.0, 0.9833, 0.0, 0.8583, 0.0, 0.4667, 0.0, 0.475, 0.0, 0.85, 0.0, 0.8583, 0.0, 0.475, 0.0, 0.8417, 0.0, 0.85, 0.0, 0.475, 0.0, 0.8333, 0.0, 0.8417, 0.0, 0.475, 0.0, 0.8333, 0.0, 0.475, 0.0, 0.4833, 0.0, 0.825, 0.0, 0.8333, 0.0, 0.4833, 0.0, 0.8167, 0.0, 0.825, 0.0, 0.4833, 0.0, 0.8167, 0.0, 0.4833, 0.0, 0.4917, 0.0, 0.8083, 0.0, 0.8167, 0.0, 0.4917, 0.0, 0.8, 0.0, 0.8083, 0.0, 0.4917, 0.0, 0.8, 0.0, 0.4917, 0.0, 0.5, 0.0, 0.7917, 0.0, 0.8, 0.0, 0.5, 0.0, 0.7833, 0.0, 0.7917, 0.0, 0.5, 0.0, 0.775, 0.0, 0.7833, 0.0, 0.5, 0.0, 0.775, 0.0, 0.5, 0.0, 0.5083, 0.0, 0.7667, 0.0, 0.775, 0.0, 0.5083, 0.0, 0.7667, 0.0, 0.5083, 0.0, 0.5167, 0.0, 0.7583, 0.0, 0.7667, 0.0, 0.5167, 0.0, 0.75, 0.0, 0.7583, 0.0, 0.5167, 0.0, 0.75, 0.0, 0.5167, 0.0, 0.525, 0.0, 0.7417, 0.0, 0.75, 0.0, 0.525, 0.0, 0.7333, 0.0, 0.7417, 0.0, 0.525, 0.0, 0.7333, 0.0, 0.525, 0.0, 0.5333, 0.0, 0.725, 0.0, 0.7333, 0.0, 0.5333, 0.0, 0.725, 0.0, 0.5333, 0.0, 0.5417, 0.0, 0.7167, 0.0, 0.725, 0.0, 0.5417, 0.0, 0.7167, 0.0, 0.5417, 0.0, 0.55, 0.0, 0.7083, 0.0, 0.7167, 0.0, 0.55, 0.0, 0.7, 0.0, 0.7083, 0.0, 0.55, 0.0, 0.7, 0.0, 0.55, 0.0, 0.5583, 0.0, 0.6917, 0.0, 0.7, 0.0, 0.5583, 0.0, 0.6917, 0.0, 0.5583, 0.0, 0.5667, 0.0, 0.6833, 0.0, 0.6917, 0.0, 0.5667, 0.0, 0.675, 0.0, 0.6833, 0.0, 0.5667, 0.0, 0.675, 0.0, 0.5667, 0.0, 0.575, 0.0, 0.6667, 0.0, 0.675, 0.0, 0.575, 0.0, 0.6583, 0.0, 0.6667, 0.0, 0.575, 0.0, 0.6583, 0.0, 0.575, 0.0, 0.5833, 0.0, 0.65, 0.0, 0.6583, 0.0, 0.5833, 0.0, 0.6417, 0.0, 0.65, 0.0, 0.5833, 0.0, 0.6333, 0.0, 0.6417, 0.0, 0.5833, 0.0, 0.625, 0.0, 0.6333, 0.0, 0.5833, 0.0, 0.625, 0.0, 0.5833, 0.0, 0.5917, 0.0, 0.6167, 0.0, 0.625, 0.0, 0.5917, 0.0, 0.6083, 0.0, 0.6167, 0.0, 0.5917, 0.0, 0.6, 0.0, 0.6083, 0.0, 0.5917, 0.0, 0.2833, 0.0, 0.2917, 0.0, 0.3, 0.0, 0.275, 0.0, 0.2833, 0.0, 0.3, 0.0, 0.275, 0.0, 0.3, 0.0, 0.3083, 0.0, 0.2667, 0.0, 0.275, 0.0, 0.3083, 0.0, 0.2667, 0.0, 0.3083, 0.0, 0.3167, 0.0, 0.2583, 0.0, 0.2667, 0.0, 0.3167, 0.0, 0.2583, 0.0, 0.3167, 0.0, 0.325, 0.0, 0.25, 0.0, 0.2583, 0.0, 0.325, 0.0, 0.25, 0.0, 0.325, 0.0, 0.3333, 0.0, 0.2417, 0.0, 0.25, 0.0, 0.3333, 0.0, 0.2417, 0.0, 0.3333, 0.0, 0.3417, 0.0, 0.2333, 0.0, 0.2417, 0.0, 0.3417, 0.0, 0.2333, 0.0, 0.3417, 0.0, 0.35, 0.0, 0.225, 0.0, 0.2333, 0.0, 0.35, 0.0, 0.225, 0.0, 0.35, 0.0, 0.3583, 0.0, 0.2167, 0.0, 0.225, 0.0, 0.3583, 0.0, 0.2167, 0.0, 0.3583, 0.0, 0.3667, 0.0, 0.2083, 0.0, 0.2167, 0.0, 0.3667, 0.0, 0.2083, 0.0, 0.3667, 0.0, 0.375, 0.0, 0.2, 0.0, 0.2083, 0.0, 0.375, 0.0, 0.2, 0.0, 0.375, 0.0, 0.3833, 0.0, 0.2, 0.0, 0.3833, 0.0, 0.3917, 0.0, 0.1917, 0.0, 0.2, 0.0, 0.3917, 0.0, 0.1833, 0.0, 0.1917, 0.0, 0.3917, 0.0, 0.1833, 0.0, 0.3917, 0.0, 0.0, 0.0, 0.175, 0.0, 0.1833, 0.0, 0.0, 0.0, 0.175, 0.0, 0.0, 0.0, 0.008333, 0.0, 0.1667, 0.0, 0.175, 0.0, 0.008333, 0.0, 0.1667, 0.0, 0.008333, 0.0, 0.01667, 0.0, 0.1583, 0.0, 0.1667, 0.0, 0.01667, 0.0, 0.1583, 0.0, 0.01667, 0.0, 0.025, 0.0, 0.15, 0.0, 0.1583, 0.0, 0.025, 0.0, 0.15, 0.0, 0.025, 0.0, 0.03333, 0.0, 0.1417, 0.0, 0.15, 0.0, 0.03333, 0.0, 0.1417, 0.0, 0.03333, 0.0, 0.04167, 0.0, 0.1333, 0.0, 0.1417, 0.0, 0.04167, 0.0, 0.1333, 0.0, 0.04167, 0.0, 0.05, 0.0, 0.125, 0.0, 0.1333, 0.0, 0.05, 0.0, 0.125, 0.0, 0.05, 0.0, 0.05833, 0.0, 0.1167, 0.0, 0.125, 0.0, 0.05833, 0.0, 0.1167, 0.0, 0.05833, 0.0, 0.06667, 0.0, 0.1083, 0.0, 0.1167, 0.0, 0.06667, 0.0, 0.1083, 0.0, 0.06667, 0.0, 0.075, 0.0, 0.1, 0.0, 0.1083, 0.0, 0.075, 0.0, 0.1, 0.0, 0.075, 0.0, 0.08333, 0.0, 0.09167, 0.0, 0.1, 0.0, 0.08333, 0.0, 0.0, 1.0, 0.0137, 1.0, 0.0137, 0.0, 0.0, 0.0, 0.0137, 1.0, 0.0274, 1.0, 0.0274, 0.0, 0.0137, 0.0, 0.0274, 1.0, 0.0411, 1.0, 0.0411, 0.0, 0.0274, 0.0, 0.0411, 1.0, 0.05479, 1.0, 0.05479, 0.0, 0.0411, 0.0, 0.05479, 1.0, 0.06849, 1.0, 0.06849, 0.0, 0.05479, 0.0, 0.06849, 1.0, 0.08219, 1.0, 0.08219, 0.0, 0.06849, 0.0, 0.08219, 1.0, 0.09589, 1.0, 0.09589, 0.0, 0.08219, 0.0, 0.09589, 1.0, 0.1096, 1.0, 0.1096, 0.0, 0.09589, 0.0, 0.1096, 1.0, 0.1233, 1.0, 0.1233, 0.0, 0.1096, 0.0, 0.1233, 1.0, 0.137, 1.0, 0.137, 0.0, 0.1233, 0.0, 0.137, 1.0, 0.1507, 1.0, 0.1507, 0.0, 0.137, 0.0, 0.1507, 1.0, 0.1644, 1.0, 0.1644, 0.0, 0.1507, 0.0, 0.1644, 1.0, 0.1781, 1.0, 0.1781, 0.0, 0.1644, 0.0, 0.1781, 1.0, 0.1918, 1.0, 0.1918, 0.0, 0.1781, 0.0, 0.1918, 1.0, 0.2055, 1.0, 0.2055, 0.0, 0.1918, 0.0, 0.2055, 1.0, 0.2192, 1.0, 0.2192, 0.0, 0.2055, 0.0, 0.2192, 1.0, 0.2329, 1.0, 0.2329, 0.0, 0.2192, 0.0, 0.2329, 1.0, 0.2466, 1.0, 0.2466, 0.0, 0.2329, 0.0, 0.2466, 1.0, 0.2603, 1.0, 0.2603, 0.0, 0.2466, 0.0, 0.2603, 1.0, 0.274, 1.0, 0.274, 0.0, 0.2603, 0.0, 0.274, 1.0, 0.2877, 1.0, 0.2877, 0.0, 0.274, 0.0, 0.2877, 1.0, 0.3014, 1.0, 0.3014, 0.0, 0.2877, 0.0, 0.3014, 1.0, 0.3151, 1.0, 0.3151, 0.0, 0.3014, 0.0, 0.3151, 1.0, 0.3288, 1.0, 0.3288, 0.0, 0.3151, 0.0, 0.3288, 1.0, 0.3425, 1.0, 0.3425, 0.0, 0.3288, 0.0, 0.3425, 1.0, 0.3562, 1.0, 0.3562, 0.0, 0.3425, 0.0, 0.3562, 1.0, 0.3699, 1.0, 0.3699, 0.0, 0.3562, 0.0, 0.3699, 1.0, 0.3836, 1.0, 0.3836, 0.0, 0.3699, 0.0, 0.3836, 1.0, 0.3973, 1.0, 0.3973, 0.0, 0.3836, 0.0, 0.3973, 1.0, 0.411, 1.0, 0.411, 0.0, 0.3973, 0.0, 0.411, 1.0, 0.4247, 1.0, 0.4247, 0.0, 0.411, 0.0, 0.4247, 1.0, 0.4384, 1.0, 0.4384, 0.0, 0.4247, 0.0, 0.4384, 1.0, 0.4521, 1.0, 0.4521, 0.0, 0.4384, 0.0, 0.4521, 1.0, 0.4658, 1.0, 0.4658, 0.0, 0.4521, 0.0, 0.4658, 1.0, 0.4795, 1.0, 0.4795, 0.0, 0.4658, 0.0, 0.4795, 1.0, 0.4932, 1.0, 0.4932, 0.0, 0.4795, 0.0, 0.4932, 1.0, 0.5068, 1.0, 0.5068, 0.0, 0.4932, 0.0, 0.5068, 1.0, 0.5205, 1.0, 0.5205, 0.0, 0.5068, 0.0, 0.5205, 1.0, 0.5342, 1.0, 0.5342, 0.0, 0.5205, 0.0, 0.5342, 1.0, 0.5479, 1.0, 0.5479, 0.0, 0.5342, 0.0, 0.5479, 1.0, 0.5616, 1.0, 0.5616, 0.0, 0.5479, 0.0, 0.5616, 1.0, 0.5753, 1.0, 0.5753, 0.0, 0.5616, 0.0, 0.5753, 1.0, 0.589, 1.0, 0.589, 0.0, 0.5753, 0.0, 0.589, 1.0, 0.6027, 1.0, 0.6027, 0.0, 0.589, 0.0, 0.6027, 1.0, 0.6164, 1.0, 0.6164, 0.0, 0.6027, 0.0, 0.6164, 1.0, 0.6301, 1.0, 0.6301, 0.0, 0.6164, 0.0, 0.6301, 1.0, 0.6438, 1.0, 0.6438, 0.0, 0.6301, 0.0, 0.6438, 1.0, 0.6575, 1.0, 0.6575, 0.0, 0.6438, 0.0, 0.6575, 1.0, 0.6712, 1.0, 0.6712, 0.0, 0.6575, 0.0, 0.6712, 1.0, 0.6849, 1.0, 0.6849, 0.0, 0.6712, 0.0, 0.6849, 1.0, 0.6986, 1.0, 0.6986, 0.0, 0.6849, 0.0, 0.6986, 1.0, 0.7123, 1.0, 0.7123, 0.0, 0.6986, 0.0, 0.7123, 1.0, 0.726, 1.0, 0.726, 0.0, 0.7123, 0.0, 0.726, 1.0, 0.7397, 1.0, 0.7397, 0.0, 0.726, 0.0, 0.7397, 1.0, 0.7534, 1.0, 0.7534, 0.0, 0.7397, 0.0, 0.7534, 1.0, 0.7671, 1.0, 0.7671, 0.0, 0.7534, 0.0, 0.7671, 1.0, 0.7808, 1.0, 0.7808, 0.0, 0.7671, 0.0, 0.7808, 1.0, 0.7945, 1.0, 0.7945, 0.0, 0.7808, 0.0, 0.7945, 1.0, 0.8082, 1.0, 0.8082, 0.0, 0.7945, 0.0, 0.8082, 1.0, 0.8219, 1.0, 0.8219, 0.0, 0.8082, 0.0, 0.8219, 1.0, 0.8356, 1.0, 0.8356, 0.0, 0.8219, 0.0, 0.8356, 1.0, 0.8493, 1.0, 0.8493, 0.0, 0.8356, 0.0, 0.8493, 1.0, 0.863, 1.0, 0.863, 0.0, 0.8493, 0.0, 0.863, 1.0, 0.8767, 1.0, 0.8767, 0.0, 0.863, 0.0, 0.8767, 1.0, 0.8904, 1.0, 0.8904, 0.0, 0.8767, 0.0, 0.8904, 1.0, 0.9041, 1.0, 0.9041, 0.0, 0.8904, 0.0, 0.9041, 1.0, 0.9178, 1.0, 0.9178, 0.0, 0.9041, 0.0, 0.9178, 1.0, 0.9315, 1.0, 0.9315, 0.0, 0.9178, 0.0, 0.9315, 1.0, 0.9452, 1.0, 0.9452, 0.0, 0.9315, 0.0, 0.9452, 1.0, 0.9589, 1.0, 0.9589, 0.0, 0.9452, 0.0, 0.9589, 1.0, 0.9726, 1.0, 0.9726, 0.0, 0.9589, 0.0, 0.9726, 1.0, 0.9863, 1.0, 0.9863, 0.0, 0.9726, 0.0, 0.9863, 1.0, 1.0, 1.0, 1.0, 0.0, 0.9863, 0.0, 0.0, 1.0, 0.02083, 1.0, 0.02083, 0.0, 0.0, 0.0, 0.02083, 1.0, 0.04167, 1.0, 0.04167, 0.0, 0.02083, 0.0, 0.04167, 1.0, 0.0625, 1.0, 0.0625, 0.0, 0.04167, 0.0, 0.0625, 1.0, 0.08333, 1.0, 0.08333, 0.0, 0.0625, 0.0, 0.08333, 1.0, 0.1042, 1.0, 0.1042, 0.0, 0.08333, 0.0, 0.1042, 1.0, 0.125, 1.0, 0.125, 0.0, 0.1042, 0.0, 0.125, 1.0, 0.1458, 1.0, 0.1458, 0.0, 0.125, 0.0, 0.1458, 1.0, 0.1667, 1.0, 0.1667, 0.0, 0.1458, 0.0, 0.1667, 1.0, 0.1875, 1.0, 0.1875, 0.0, 0.1667, 0.0, 0.1875, 1.0, 0.2083, 1.0, 0.2083, 0.0, 0.1875, 0.0, 0.2083, 1.0, 0.2292, 1.0, 0.2292, 0.0, 0.2083, 0.0, 0.2292, 1.0, 0.25, 1.0, 0.25, 0.0, 0.2292, 0.0, 0.25, 1.0, 0.2708, 1.0, 0.2708, 0.0, 0.25, 0.0, 0.2708, 1.0, 0.2917, 1.0, 0.2917, 0.0, 0.2708, 0.0, 0.2917, 1.0, 0.3125, 1.0, 0.3125, 0.0, 0.2917, 0.0, 0.3125, 1.0, 0.3333, 1.0, 0.3333, 0.0, 0.3125, 0.0, 0.3333, 1.0, 0.3542, 1.0, 0.3542, 0.0, 0.3333, 0.0, 0.3542, 1.0, 0.375, 1.0, 0.375, 0.0, 0.3542, 0.0, 0.375, 1.0, 0.3958, 1.0, 0.3958, 0.0, 0.375, 0.0, 0.3958, 1.0, 0.4167, 1.0, 0.4167, 0.0, 0.3958, 0.0, 0.4167, 1.0, 0.4375, 1.0, 0.4375, 0.0, 0.4167, 0.0, 0.4375, 1.0, 0.4583, 1.0, 0.4583, 0.0, 0.4375, 0.0, 0.4583, 1.0, 0.4792, 1.0, 0.4792, 0.0, 0.4583, 0.0, 0.4792, 1.0, 0.5, 1.0, 0.5, 0.0, 0.4792, 0.0, 0.5, 1.0, 0.5208, 1.0, 0.5208, 0.0, 0.5, 0.0, 0.5208, 1.0, 0.5417, 1.0, 0.5417, 0.0, 0.5208, 0.0, 0.5417, 1.0, 0.5625, 1.0, 0.5625, 0.0, 0.5417, 0.0, 0.5625, 1.0, 0.5833, 1.0, 0.5833, 0.0, 0.5625, 0.0, 0.5833, 1.0, 0.6042, 1.0, 0.6042, 0.0, 0.5833, 0.0, 0.6042, 1.0, 0.625, 1.0, 0.625, 0.0, 0.6042, 0.0, 0.625, 1.0, 0.6458, 1.0, 0.6458, 0.0, 0.625, 0.0, 0.6458, 1.0, 0.6667, 1.0, 0.6667, 0.0, 0.6458, 0.0, 0.6667, 1.0, 0.6875, 1.0, 0.6875, 0.0, 0.6667, 0.0, 0.6875, 1.0, 0.7083, 1.0, 0.7083, 0.0, 0.6875, 0.0, 0.7083, 1.0, 0.7292, 1.0, 0.7292, 0.0, 0.7083, 0.0, 0.7292, 1.0, 0.75, 1.0, 0.75, 0.0, 0.7292, 0.0, 0.75, 1.0, 0.7708, 1.0, 0.7708, 0.0, 0.75, 0.0, 0.7708, 1.0, 0.7917, 1.0, 0.7917, 0.0, 0.7708, 0.0, 0.7917, 1.0, 0.8125, 1.0, 0.8125, 0.0, 0.7917, 0.0, 0.8125, 1.0, 0.8333, 1.0, 0.8333, 0.0, 0.8125, 0.0, 0.8333, 1.0, 0.8542, 1.0, 0.8542, 0.0, 0.8333, 0.0, 0.8542, 1.0, 0.875, 1.0, 0.875, 0.0, 0.8542, 0.0, 0.875, 1.0, 0.8958, 1.0, 0.8958, 0.0, 0.875, 0.0, 0.8958, 1.0, 0.9167, 1.0, 0.9167, 0.0, 0.8958, 0.0, 0.9167, 1.0, 0.9375, 1.0, 0.9375, 0.0, 0.9167, 0.0, 0.9375, 1.0, 0.9583, 1.0, 0.9583, 0.0, 0.9375, 0.0, 0.9583, 1.0, 0.9792, 1.0, 0.9792, 0.0, 0.9583, 0.0, 0.9792, 1.0, 1.0, 1.0, 1.0, 0.0, 0.9792, 0.0])
me_cube.materials.append(mat_material_001)
me_cube.materials.append(mat_neon)
me_cube.update()

# ---- objects
ob_cube = bpy.data.objects.new('Cube', me_cube)

# ---- transforms, parenting, visibility, modifiers, constraints
ob_cube.location = (0.0, 0.0, 0.0)

# ---- collection membership
col_collection.objects.link(ob_cube)

# ---- scene / render settings (as saved in the file)
scene.frame_start = 1; scene.frame_end = 250; scene.frame_set(1)
scene.render.engine = 'BLENDER_EEVEE_NEXT'
bpy.context.view_layer.update()

# ---- added for rendering (the .blend has no active camera and no usable light): camera, sun
cam_auto = bpy.data.cameras.new('AutoCamera')
cam_auto.lens = 50.0
cam_auto.sensor_width = 36.0
cam_auto.clip_end = 1000.0
ob_auto_camera = bpy.data.objects.new('AutoCamera', cam_auto)
scene.collection.objects.link(ob_auto_camera)
ob_auto_camera.location = (4.87292, -5.84751, 6.32623)
ob_auto_camera.rotation_euler = (1.09748, -7.21219e-08, 0.694738)
scene.camera = ob_auto_camera
light_auto_sun = bpy.data.lights.new('AutoSun', 'SUN')
light_auto_sun.energy = 3.0
light_auto_sun.angle = 0.0523599
ob_auto_sun = bpy.data.objects.new('AutoSun', light_auto_sun)
scene.collection.objects.link(ob_auto_sun)
ob_auto_sun.rotation_euler = (0.872665, 0.174533, 0.523599)
bpy.context.view_layer.update()
